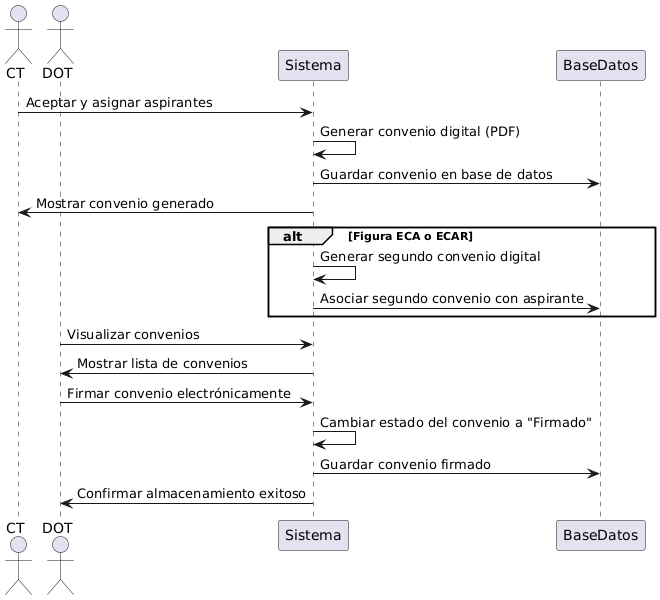

The diagram above was rendered by PlantUML. Its source (embedded in the PNG):
@startuml
actor CT
actor DOT
participant Sistema
participant BaseDatos

CT -> Sistema: Aceptar y asignar aspirantes
Sistema -> Sistema: Generar convenio digital (PDF)
Sistema -> BaseDatos: Guardar convenio en base de datos
Sistema -> CT: Mostrar convenio generado

alt Figura ECA o ECAR
    Sistema -> Sistema: Generar segundo convenio digital
    Sistema -> BaseDatos: Asociar segundo convenio con aspirante
end

DOT -> Sistema: Visualizar convenios
Sistema -> DOT: Mostrar lista de convenios
DOT -> Sistema: Firmar convenio electrónicamente
Sistema -> Sistema: Cambiar estado del convenio a "Firmado"
Sistema -> BaseDatos: Guardar convenio firmado

Sistema -> DOT: Confirmar almacenamiento exitoso
@enduml